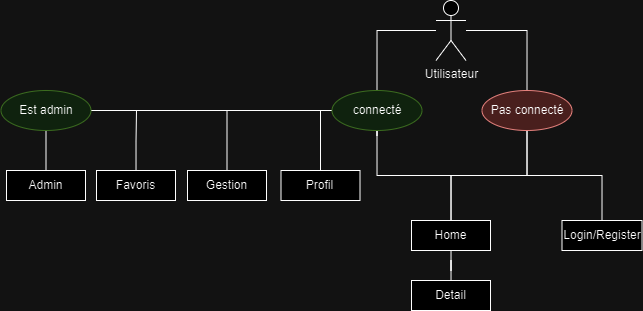

The diagram above was exported from draw.io. Its source (the exported page's mxGraphModel, read from the mxfile embedded in the PNG):
<mxGraphModel dx="968" dy="551" grid="1" gridSize="10" guides="1" tooltips="1" connect="1" arrows="1" fold="1" page="1" pageScale="1" pageWidth="827" pageHeight="1169" math="0" shadow="0">
  <root>
    <mxCell id="0" />
    <mxCell id="1" parent="0" />
    <mxCell id="XeUhcSwOwp165oppwiSi-4" value="" style="edgeStyle=orthogonalEdgeStyle;rounded=0;orthogonalLoop=1;jettySize=auto;html=1;entryX=0.5;entryY=0;entryDx=0;entryDy=0;endArrow=none;endFill=0;" edge="1" parent="1" source="XeUhcSwOwp165oppwiSi-1" target="XeUhcSwOwp165oppwiSi-2">
      <mxGeometry relative="1" as="geometry">
        <mxPoint x="534.5" y="380" as="targetPoint" />
      </mxGeometry>
    </mxCell>
    <mxCell id="XeUhcSwOwp165oppwiSi-16" value="" style="edgeStyle=orthogonalEdgeStyle;rounded=0;orthogonalLoop=1;jettySize=auto;html=1;endArrow=none;endFill=0;" edge="1" parent="1" source="XeUhcSwOwp165oppwiSi-1" target="XeUhcSwOwp165oppwiSi-15">
      <mxGeometry relative="1" as="geometry" />
    </mxCell>
    <mxCell id="XeUhcSwOwp165oppwiSi-1" value="Utilisateur" style="shape=umlActor;verticalLabelPosition=bottom;verticalAlign=top;html=1;outlineConnect=0;" vertex="1" parent="1">
      <mxGeometry x="519.5" y="230" width="30" height="60" as="geometry" />
    </mxCell>
    <mxCell id="XeUhcSwOwp165oppwiSi-7" value="" style="edgeStyle=orthogonalEdgeStyle;rounded=0;orthogonalLoop=1;jettySize=auto;html=1;endArrow=none;endFill=0;" edge="1" parent="1" source="XeUhcSwOwp165oppwiSi-2" target="XeUhcSwOwp165oppwiSi-6">
      <mxGeometry relative="1" as="geometry" />
    </mxCell>
    <mxCell id="XeUhcSwOwp165oppwiSi-11" value="" style="edgeStyle=orthogonalEdgeStyle;rounded=0;orthogonalLoop=1;jettySize=auto;html=1;entryX=0.5;entryY=0;entryDx=0;entryDy=0;endArrow=none;endFill=0;" edge="1" parent="1" source="XeUhcSwOwp165oppwiSi-2" target="XeUhcSwOwp165oppwiSi-8">
      <mxGeometry relative="1" as="geometry">
        <mxPoint x="730.5" y="380" as="targetPoint" />
      </mxGeometry>
    </mxCell>
    <mxCell id="XeUhcSwOwp165oppwiSi-2" value="Pas connecté" style="ellipse;whiteSpace=wrap;html=1;fillColor=#f8cecc;strokeColor=#b85450;" vertex="1" parent="1">
      <mxGeometry x="565.5" y="320" width="90" height="40" as="geometry" />
    </mxCell>
    <mxCell id="XeUhcSwOwp165oppwiSi-13" value="" style="edgeStyle=orthogonalEdgeStyle;rounded=0;orthogonalLoop=1;jettySize=auto;html=1;endArrow=none;endFill=0;" edge="1" parent="1" source="XeUhcSwOwp165oppwiSi-6" target="XeUhcSwOwp165oppwiSi-12">
      <mxGeometry relative="1" as="geometry" />
    </mxCell>
    <mxCell id="XeUhcSwOwp165oppwiSi-6" value="Home" style="rounded=0;whiteSpace=wrap;html=1;" vertex="1" parent="1">
      <mxGeometry x="495" y="450" width="79" height="30" as="geometry" />
    </mxCell>
    <mxCell id="XeUhcSwOwp165oppwiSi-8" value="Login/Register" style="rounded=0;whiteSpace=wrap;html=1;" vertex="1" parent="1">
      <mxGeometry x="645.5" y="450" width="80" height="30" as="geometry" />
    </mxCell>
    <mxCell id="XeUhcSwOwp165oppwiSi-12" value="Detail" style="whiteSpace=wrap;html=1;rounded=0;" vertex="1" parent="1">
      <mxGeometry x="495" y="510" width="79" height="30" as="geometry" />
    </mxCell>
    <mxCell id="XeUhcSwOwp165oppwiSi-17" value="" style="edgeStyle=orthogonalEdgeStyle;rounded=0;orthogonalLoop=1;jettySize=auto;html=1;endArrow=none;endFill=0;" edge="1" parent="1" source="XeUhcSwOwp165oppwiSi-15" target="XeUhcSwOwp165oppwiSi-6">
      <mxGeometry relative="1" as="geometry" />
    </mxCell>
    <mxCell id="XeUhcSwOwp165oppwiSi-19" value="" style="edgeStyle=orthogonalEdgeStyle;rounded=0;orthogonalLoop=1;jettySize=auto;html=1;entryX=0.5;entryY=0;entryDx=0;entryDy=0;endArrow=none;endFill=0;" edge="1" parent="1" target="XeUhcSwOwp165oppwiSi-18">
      <mxGeometry relative="1" as="geometry">
        <mxPoint x="460.5" y="365" as="sourcePoint" />
        <mxPoint x="404.4999999999998" y="515" as="targetPoint" />
        <Array as="points">
          <mxPoint x="460.5" y="340" />
          <mxPoint x="404.5" y="340" />
        </Array>
      </mxGeometry>
    </mxCell>
    <mxCell id="XeUhcSwOwp165oppwiSi-25" value="" style="edgeStyle=orthogonalEdgeStyle;rounded=0;orthogonalLoop=1;jettySize=auto;html=1;entryX=1;entryY=0.5;entryDx=0;entryDy=0;endArrow=none;endFill=0;" edge="1" parent="1" target="XeUhcSwOwp165oppwiSi-22">
      <mxGeometry relative="1" as="geometry">
        <mxPoint x="460.5" y="365" as="sourcePoint" />
        <mxPoint x="260" y="404.9999999999999" as="targetPoint" />
        <Array as="points">
          <mxPoint x="460.5" y="340" />
          <mxPoint x="260.5" y="340" />
        </Array>
      </mxGeometry>
    </mxCell>
    <mxCell id="XeUhcSwOwp165oppwiSi-15" value="connecté" style="ellipse;whiteSpace=wrap;html=1;fillColor=#d5e8d4;strokeColor=#82b366;" vertex="1" parent="1">
      <mxGeometry x="415.5" y="320" width="90" height="40" as="geometry" />
    </mxCell>
    <mxCell id="XeUhcSwOwp165oppwiSi-18" value="Profil" style="rounded=0;whiteSpace=wrap;html=1;" vertex="1" parent="1">
      <mxGeometry x="364.5" y="400" width="79" height="30" as="geometry" />
    </mxCell>
    <mxCell id="XeUhcSwOwp165oppwiSi-20" value="Gestion" style="rounded=0;whiteSpace=wrap;html=1;" vertex="1" parent="1">
      <mxGeometry x="271" y="400" width="79" height="30" as="geometry" />
    </mxCell>
    <mxCell id="XeUhcSwOwp165oppwiSi-21" value="Admin" style="rounded=0;whiteSpace=wrap;html=1;" vertex="1" parent="1">
      <mxGeometry x="90" y="400" width="79" height="30" as="geometry" />
    </mxCell>
    <mxCell id="XeUhcSwOwp165oppwiSi-23" value="" style="edgeStyle=orthogonalEdgeStyle;rounded=0;orthogonalLoop=1;jettySize=auto;html=1;endArrow=none;endFill=0;" edge="1" parent="1" source="XeUhcSwOwp165oppwiSi-22" target="XeUhcSwOwp165oppwiSi-21">
      <mxGeometry relative="1" as="geometry" />
    </mxCell>
    <mxCell id="XeUhcSwOwp165oppwiSi-22" value="Est admin" style="ellipse;whiteSpace=wrap;html=1;fillColor=#d5e8d4;strokeColor=#82b366;" vertex="1" parent="1">
      <mxGeometry x="84.5" y="320" width="90" height="40" as="geometry" />
    </mxCell>
    <mxCell id="XeUhcSwOwp165oppwiSi-26" value="" style="endArrow=none;html=1;rounded=0;endFill=0;exitX=0.5;exitY=0;exitDx=0;exitDy=0;" edge="1" parent="1" source="XeUhcSwOwp165oppwiSi-20">
      <mxGeometry width="50" height="50" relative="1" as="geometry">
        <mxPoint x="310.5" y="510" as="sourcePoint" />
        <mxPoint x="310.5" y="340" as="targetPoint" />
      </mxGeometry>
    </mxCell>
    <mxCell id="XeUhcSwOwp165oppwiSi-31" value="" style="edgeStyle=orthogonalEdgeStyle;rounded=0;orthogonalLoop=1;jettySize=auto;html=1;endArrow=none;endFill=0;" edge="1" parent="1" source="XeUhcSwOwp165oppwiSi-29">
      <mxGeometry relative="1" as="geometry">
        <mxPoint x="220" y="340" as="targetPoint" />
      </mxGeometry>
    </mxCell>
    <mxCell id="XeUhcSwOwp165oppwiSi-29" value="Favoris" style="rounded=0;whiteSpace=wrap;html=1;" vertex="1" parent="1">
      <mxGeometry x="180" y="400" width="79" height="30" as="geometry" />
    </mxCell>
  </root>
</mxGraphModel>